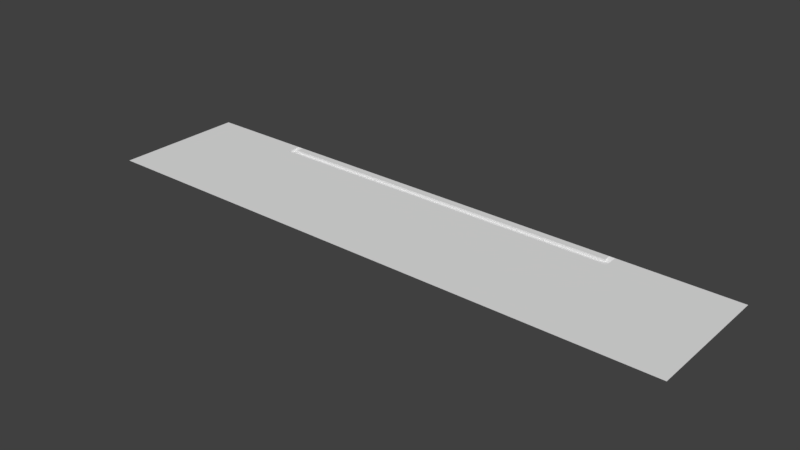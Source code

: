 # Source: TrenchMap.blend  (saved by Blender 2.78.0; exported with 4.5.12 LTS)
import bpy
from mathutils import Matrix  # noqa: F401  (used for matrix-valued properties, if any)

bpy.ops.wm.read_factory_settings(use_empty=True)
scene = bpy.context.scene
scene.name = 'Scene'

# ---- collections
col_collection_1 = bpy.data.collections.new('Collection 1'); scene.collection.children.link(col_collection_1)

# ---- materials (node trees are filled in below, after node groups)
mat_dirt = bpy.data.materials.new('Dirt')
mat_dirt.alpha_threshold = 0.0
mat_dirt.use_transparent_shadow = False
mat_dirt.roughness = 0.5
mat_dirt.specular_intensity = 0.0

# ---- material node trees

# ---- world
world_world = bpy.data.worlds.new('World'); scene.world = world_world
world_world.color = (0.05088, 0.05088, 0.05088)
world_world.use_sun_shadow = False
world_world.sun_shadow_jitter_overblur = 0.0
world_world.cycles.sampling_method = 'MANUAL'

# ---- meshes
me_plane = bpy.data.meshes.new('Plane')
me_plane.from_pydata([(-125.0, -250.0, 0.0), (125.0, -250.0, 0.0), (-122.5, -250.0, 0.0), (-120.0, -250.0, 0.0), (-117.6, -250.0, 0.0), (-115.1, -250.0, 0.0), (-112.6, -250.0, 0.0), (-110.1, -250.0, 0.0), (-107.7, -250.0, 0.0), (-105.2, -250.0, 0.0), (-102.7, -250.0, 0.0), (-100.2, -250.0, 0.0), (-97.77, -250.0, 0.0), (-95.3, -250.0, 0.0), (-92.82, -250.0, 0.0), (-90.35, -250.0, 0.0), (-87.87, -250.0, 0.0), (-85.4, -250.0, 0.0), (-82.92, -250.0, 0.0), (-80.45, -250.0, 0.0), (-77.97, -250.0, 0.0), (-75.49, -250.0, 0.0), (-73.02, -250.0, 0.0), (-70.54, -250.0, 0.0), (-68.07, -250.0, 0.0), (-65.59, -250.0, 0.0), (-63.12, -250.0, 0.0), (-60.64, -250.0, 0.0), (-58.17, -250.0, 0.0), (-55.69, -250.0, 0.0), (-53.22, -250.0, 0.0), (-50.74, -250.0, 0.0), (-48.27, -250.0, 0.0), (-45.79, -250.0, 0.0), (-43.32, -250.0, 0.0), (-40.84, -250.0, 0.0), (-38.37, -250.0, 0.0), (-35.89, -250.0, 0.0), (-33.42, -250.0, 0.0), (-30.94, -250.0, 0.0), (-28.47, -250.0, 0.0), (-25.99, -250.0, 0.0), (-23.51, -250.0, 0.0), (-21.04, -250.0, 0.0), (-18.56, -250.0, 0.0), (-16.09, -250.0, 0.0), (-13.61, -250.0, 0.0), (-11.14, -250.0, 0.0), (-8.663, -250.0, 0.0), (-6.188, -250.0, 0.0), (-3.713, -250.0, 0.0), (-1.238, -250.0, 0.0), (1.238, -250.0, 0.0), (3.713, -250.0, 0.0), (6.188, -250.0, 0.0), (8.663, -250.0, 0.0), (11.14, -250.0, 0.0), (13.61, -250.0, 0.0), (16.09, -250.0, 0.0), (18.56, -250.0, 0.0), (21.04, -250.0, 0.0), (23.51, -250.0, 0.0), (25.99, -250.0, 0.0), (28.47, -250.0, 0.0), (30.94, -250.0, 0.0), (33.42, -250.0, 0.0), (35.89, -250.0, 0.0), (38.37, -250.0, 0.0), (40.84, -250.0, 0.0), (43.32, -250.0, 0.0), (45.79, -250.0, 0.0), (48.27, -250.0, 0.0), (50.74, -250.0, 0.0), (53.22, -250.0, 0.0), (55.69, -250.0, 0.0), (58.17, -250.0, 0.0), (60.64, -250.0, 0.0), (63.12, -250.0, 0.0), (65.59, -250.0, 0.0), (68.07, -250.0, 0.0), (70.54, -250.0, 0.0), (73.02, -250.0, 0.0), (75.5, -250.0, 0.0), (77.97, -250.0, 0.0), (80.45, -250.0, 0.0), (82.92, -250.0, 0.0), (85.4, -250.0, 0.0), (87.87, -250.0, 0.0), (90.35, -250.0, 0.0), (92.82, -250.0, 0.0), (95.3, -250.0, 0.0), (97.77, -250.0, 0.0), (100.2, -250.0, 0.0), (102.7, -250.0, 0.0), (105.2, -250.0, 0.0), (107.7, -250.0, 0.0), (110.1, -250.0, 0.0), (112.6, -250.0, 0.0), (115.1, -250.0, 0.0), (117.6, -250.0, 0.0), (120.0, -250.0, 0.0), (122.5, -250.0, 0.0), (122.5, -200.0, 0.0), (120.0, -200.0, 0.0), (117.6, -200.0, 0.0), (115.1, -200.0, 0.0), (112.6, -200.0, 0.0), (110.1, -200.0, 0.0), (107.7, -200.0, 0.0), (105.2, -200.0, 0.0), (102.7, -200.0, 0.0), (100.2, -200.0, 0.0), (97.77, -200.0, 0.0), (95.3, -200.0, 0.0), (92.82, -200.0, 0.0), (90.35, -200.0, 0.0), (87.87, -200.0, 0.0), (85.4, -200.0, 0.0), (82.92, -200.0, 0.0), (80.45, -200.0, 0.0), (77.97, -200.0, 0.0), (75.5, -200.0, 0.0), (73.02, -200.0, 0.0), (70.54, -200.0, 0.0), (68.07, -200.0, 0.0), (65.59, -200.0, 0.0), (63.12, -200.0, 0.0), (60.64, -200.0, 0.0), (58.17, -200.0, 0.0), (55.69, -200.0, 0.0), (53.22, -200.0, 0.0), (50.74, -200.0, 0.0), (48.27, -200.0, 0.0), (45.79, -200.0, 0.0), (43.32, -200.0, 0.0), (40.84, -200.0, 0.0), (38.37, -200.0, 0.0), (35.89, -200.0, 0.0), (33.42, -200.0, 0.0), (30.94, -200.0, 0.0), (28.47, -200.0, 0.0), (25.99, -200.0, 0.0), (23.51, -200.0, 0.0), (21.04, -200.0, 0.0), (18.56, -200.0, 0.0), (16.09, -200.0, 0.0), (13.61, -200.0, 0.0), (11.14, -200.0, 0.0), (8.663, -200.0, 0.0), (6.188, -200.0, 0.0), (3.713, -200.0, 0.0), (1.238, -200.0, 0.0), (-1.238, -200.0, 0.0), (-3.713, -200.0, 0.0), (-6.188, -200.0, 0.0), (-8.663, -200.0, 0.0), (-11.14, -200.0, 0.0), (-13.61, -200.0, 0.0), (-16.09, -200.0, 0.0), (-18.56, -200.0, 0.0), (-21.04, -200.0, 0.0), (-23.51, -200.0, 0.0), (-25.99, -200.0, 0.0), (-28.47, -200.0, 0.0), (-30.94, -200.0, 0.0), (-33.42, -200.0, 0.0), (-35.89, -200.0, 0.0), (-38.37, -200.0, 0.0), (-40.84, -200.0, 0.0), (-43.32, -200.0, 0.0), (-45.79, -200.0, 0.0), (-48.27, -200.0, 0.0), (-50.74, -200.0, 0.0), (-53.22, -200.0, 0.0), (-55.69, -200.0, 0.0), (-58.17, -200.0, 0.0), (-60.64, -200.0, 0.0), (-63.12, -200.0, 0.0), (-65.59, -200.0, 0.0), (-68.07, -200.0, 0.0), (-70.54, -200.0, 0.0), (-73.02, -200.0, 0.0), (-75.49, -200.0, 0.0), (-77.97, -200.0, 0.0), (-80.45, -200.0, 0.0), (-82.92, -200.0, 0.0), (-85.4, -200.0, 0.0), (-87.87, -200.0, 0.0), (-90.35, -200.0, 0.0), (-92.82, -200.0, 0.0), (-95.3, -200.0, 0.0), (-97.77, -200.0, 0.0), (-100.2, -200.0, 0.0), (-102.7, -200.0, 0.0), (-105.2, -200.0, 0.0), (-107.7, -200.0, 0.0), (-110.1, -200.0, 0.0), (-112.6, -200.0, 0.0), (-115.1, -200.0, 0.0), (-117.6, -200.0, 0.0), (-120.0, -200.0, 0.0), (-122.5, -200.0, 0.0), (125.0, -200.0, 0.0), (-125.0, -200.0, 0.0), (122.5, -197.0, 0.0), (120.0, -197.0, 0.0), (117.6, -197.0, 0.0), (115.1, -197.0, 0.0), (112.6, -197.0, 0.0), (110.1, -197.0, 0.0), (107.7, -197.0, 0.0), (105.2, -197.0, 0.0), (102.7, -197.0, 0.0), (100.2, -197.0, 0.0), (97.77, -197.0, 0.0), (95.3, -197.0, 0.0), (92.82, -197.0, 0.0), (90.35, -197.0, 0.0), (87.87, -197.0, 0.0), (85.4, -197.0, 0.0), (82.92, -197.0, 0.0), (80.45, -197.0, 0.0), (77.97, -197.0, 0.0), (75.5, -197.0, 0.0), (73.02, -197.0, 0.0), (70.54, -197.0, 0.0), (68.07, -197.0, 0.0), (65.59, -197.0, 0.0), (63.12, -197.0, 0.0), (60.64, -197.0, 0.0), (58.17, -197.0, 0.0), (55.69, -197.0, 0.0), (53.22, -197.0, 0.0), (50.74, -197.0, 0.0), (48.27, -197.0, 0.0), (45.79, -197.0, 0.0), (43.32, -197.0, 0.0), (40.84, -197.0, 0.0), (38.37, -197.0, 0.0), (35.89, -197.0, 0.0), (33.42, -197.0, 0.0), (30.94, -197.0, 0.0), (28.47, -197.0, 0.0), (25.99, -197.0, 0.0), (23.51, -197.0, 0.0), (21.04, -197.0, 0.0), (18.56, -197.0, 0.0), (16.09, -197.0, 0.0), (13.61, -197.0, 0.0), (11.14, -197.0, 0.0), (8.663, -197.0, 0.0), (6.188, -197.0, 0.0), (3.713, -197.0, 0.0), (1.238, -197.0, 0.0), (-1.238, -197.0, 0.0), (-3.713, -197.0, 0.0), (-6.188, -197.0, 0.0), (-8.663, -197.0, 0.0), (-11.14, -197.0, 0.0), (-13.61, -197.0, 0.0), (-16.09, -197.0, 0.0), (-18.56, -197.0, 0.0), (-21.04, -197.0, 0.0), (-23.51, -197.0, 0.0), (-25.99, -197.0, 0.0), (-28.47, -197.0, 0.0), (-30.94, -197.0, 0.0), (-33.42, -197.0, 0.0), (-35.89, -197.0, 0.0), (-38.37, -197.0, 0.0), (-40.84, -197.0, 0.0), (-43.32, -197.0, 0.0), (-45.79, -197.0, 0.0), (-48.27, -197.0, 0.0), (-50.74, -197.0, 0.0), (-53.22, -197.0, 0.0), (-55.69, -197.0, 0.0), (-58.17, -197.0, 0.0), (-60.64, -197.0, 0.0), (-63.12, -197.0, 0.0), (-65.59, -197.0, 0.0), (-68.07, -197.0, 0.0), (-70.54, -197.0, 0.0), (-73.02, -197.0, 0.0), (-75.49, -197.0, 0.0), (-77.97, -197.0, 0.0), (-80.45, -197.0, 0.0), (-82.92, -197.0, 0.0), (-85.4, -197.0, 0.0), (-87.87, -197.0, 0.0), (-90.35, -197.0, 0.0), (-92.82, -197.0, 0.0), (-95.3, -197.0, 0.0), (-97.77, -197.0, 0.0), (-100.2, -197.0, 0.0), (-102.7, -197.0, 0.0), (-105.2, -197.0, 0.0), (-107.7, -197.0, 0.0), (-110.1, -197.0, 0.0), (-112.6, -197.0, 0.0), (-115.1, -197.0, 0.0), (-117.6, -197.0, 0.0), (-120.0, -197.0, 0.0), (-122.5, -197.0, 0.0), (125.0, -197.0, 0.0), (-125.0, -197.0, 0.0), (73.02, -200.0, -1.1), (75.5, -200.0, -1.1), (70.54, -200.0, -1.1), (68.07, -200.0, -1.1), (65.59, -200.0, -1.1), (63.12, -200.0, -1.1), (60.64, -200.0, -1.1), (58.17, -200.0, -1.1), (55.69, -200.0, -1.1), (53.22, -200.0, -1.1), (50.74, -200.0, -1.1), (48.27, -200.0, -1.1), (45.79, -200.0, -1.1), (43.32, -200.0, -1.1), (40.84, -200.0, -1.1), (38.37, -200.0, -1.1), (35.89, -200.0, -1.1), (33.42, -200.0, -1.1), (30.94, -200.0, -1.1), (28.47, -200.0, -1.1), (25.99, -200.0, -1.1), (23.51, -200.0, -1.1), (21.04, -200.0, -1.1), (18.56, -200.0, -1.1), (16.09, -200.0, -1.1), (13.61, -200.0, -1.1), (11.14, -200.0, -1.1), (8.663, -200.0, -1.1), (6.188, -200.0, -1.1), (3.713, -200.0, -1.1), (1.238, -200.0, -1.1), (-1.238, -200.0, -1.1), (-3.713, -200.0, -1.1), (-6.188, -200.0, -1.1), (-8.663, -200.0, -1.1), (-11.14, -200.0, -1.1), (-13.61, -200.0, -1.1), (-16.09, -200.0, -1.1), (-18.56, -200.0, -1.1), (-21.04, -200.0, -1.1), (-23.51, -200.0, -1.1), (-25.99, -200.0, -1.1), (-28.47, -200.0, -1.1), (-30.94, -200.0, -1.1), (-33.42, -200.0, -1.1), (-35.89, -200.0, -1.1), (-38.37, -200.0, -1.1), (-40.84, -200.0, -1.1), (-43.32, -200.0, -1.1), (-45.79, -200.0, -1.1), (-48.27, -200.0, -1.1), (-50.74, -200.0, -1.1), (-53.22, -200.0, -1.1), (-55.69, -200.0, -1.1), (-58.17, -200.0, -1.1), (-60.64, -200.0, -1.1), (-63.12, -200.0, -1.1), (-65.59, -200.0, -1.1), (-68.07, -200.0, -1.1), (-70.54, -200.0, -1.1), (-73.02, -200.0, -1.1), (-75.49, -200.0, -1.1), (-77.97, -200.0, -1.1), (-80.45, -200.0, -1.1), (73.02, -197.0, -1.1), (75.5, -197.0, -1.1), (70.54, -197.0, -1.1), (68.07, -197.0, -1.1), (65.59, -197.0, -1.1), (63.12, -197.0, -1.1), (60.64, -197.0, -1.1), (58.17, -197.0, -1.1), (55.69, -197.0, -1.1), (53.22, -197.0, -1.1), (50.74, -197.0, -1.1), (48.27, -197.0, -1.1), (45.79, -197.0, -1.1), (43.32, -197.0, -1.1), (40.84, -197.0, -1.1), (38.37, -197.0, -1.1), (35.89, -197.0, -1.1), (33.42, -197.0, -1.1), (30.94, -197.0, -1.1), (28.47, -197.0, -1.1), (25.99, -197.0, -1.1), (23.51, -197.0, -1.1), (21.04, -197.0, -1.1), (18.56, -197.0, -1.1), (16.09, -197.0, -1.1), (13.61, -197.0, -1.1), (11.14, -197.0, -1.1), (8.663, -197.0, -1.1), (6.188, -197.0, -1.1), (3.713, -197.0, -1.1), (1.238, -197.0, -1.1), (-1.238, -197.0, -1.1), (-3.713, -197.0, -1.1), (-6.188, -197.0, -1.1), (-8.663, -197.0, -1.1), (-11.14, -197.0, -1.1), (-13.61, -197.0, -1.1), (-16.09, -197.0, -1.1), (-18.56, -197.0, -1.1), (-21.04, -197.0, -1.1), (-23.51, -197.0, -1.1), (-25.99, -197.0, -1.1), (-28.47, -197.0, -1.1), (-30.94, -197.0, -1.1), (-33.42, -197.0, -1.1), (-35.89, -197.0, -1.1), (-38.37, -197.0, -1.1), (-40.84, -197.0, -1.1), (-43.32, -197.0, -1.1), (-45.79, -197.0, -1.1), (-48.27, -197.0, -1.1), (-50.74, -197.0, -1.1), (-53.22, -197.0, -1.1), (-55.69, -197.0, -1.1), (-58.17, -197.0, -1.1), (-60.64, -197.0, -1.1), (-63.12, -197.0, -1.1), (-65.59, -197.0, -1.1), (-68.07, -197.0, -1.1), (-70.54, -197.0, -1.1), (-73.02, -197.0, -1.1), (-75.49, -197.0, -1.1), (-77.97, -197.0, -1.1), (-80.45, -197.0, -1.1), (122.5, -194.0, 0.0), (120.0, -194.0, 0.0), (117.6, -194.0, 0.0), (115.1, -194.0, 0.0), (112.6, -194.0, 0.0), (110.1, -194.0, 0.0), (107.7, -194.0, 0.0), (105.2, -194.0, 0.0), (102.7, -194.0, 0.0), (100.2, -194.0, 0.0), (97.77, -194.0, 0.0), (95.3, -194.0, 0.0), (92.82, -194.0, 0.0), (90.35, -194.0, 0.0), (87.87, -194.0, 0.0), (85.4, -194.0, 0.0), (82.92, -194.0, 0.0), (80.45, -194.0, 0.0), (77.97, -194.0, 0.0), (75.5, -194.0, 0.0), (73.02, -194.0, 0.0), (70.54, -194.0, 0.0), (68.07, -194.0, 0.0), (65.59, -194.0, 0.0), (63.12, -194.0, 0.0), (60.64, -194.0, 0.0), (58.17, -194.0, 0.0), (55.69, -194.0, 0.0), (53.22, -194.0, 0.0), (50.74, -194.0, 0.0), (48.27, -194.0, 0.0), (45.79, -194.0, 0.0), (43.32, -194.0, 0.0), (40.84, -194.0, 0.0), (38.37, -194.0, 0.0), (35.89, -194.0, 0.0), (33.42, -194.0, 0.0), (30.94, -194.0, 0.0), (28.47, -194.0, 0.0), (25.99, -194.0, 0.0), (23.51, -194.0, 0.0), (21.04, -194.0, 0.0), (18.56, -194.0, 0.0), (16.09, -194.0, 0.0), (13.61, -194.0, 0.0), (11.14, -194.0, 0.0), (8.663, -194.0, 0.0), (6.188, -194.0, 0.0), (3.713, -194.0, 0.0), (1.238, -194.0, 0.0), (-1.238, -194.0, 0.0), (-3.713, -194.0, 0.0), (-6.188, -194.0, 0.0), (-8.663, -194.0, 0.0), (-11.14, -194.0, 0.0), (-13.61, -194.0, 0.0), (-16.09, -194.0, 0.0), (-18.56, -194.0, 0.0), (-21.04, -194.0, 0.0), (-23.51, -194.0, 0.0), (-25.99, -194.0, 0.0), (-28.47, -194.0, 0.0), (-30.94, -194.0, 0.0), (-33.42, -194.0, 0.0), (-35.89, -194.0, 0.0), (-38.37, -194.0, 0.0), (-40.84, -194.0, 0.0), (-43.32, -194.0, 0.0), (-45.79, -194.0, 0.0), (-48.27, -194.0, 0.0), (-50.74, -194.0, 0.0), (-53.22, -194.0, 0.0), (-55.69, -194.0, 0.0), (-58.17, -194.0, 0.0), (-60.64, -194.0, 0.0), (-63.12, -194.0, 0.0), (-65.59, -194.0, 0.0), (-68.07, -194.0, 0.0), (-70.54, -194.0, 0.0), (-73.02, -194.0, 0.0), (-75.49, -194.0, 0.0), (-77.97, -194.0, 0.0), (-80.45, -194.0, 0.0), (-82.92, -194.0, 0.0), (-85.4, -194.0, 0.0), (-87.87, -194.0, 0.0), (-90.35, -194.0, 0.0), (-92.82, -194.0, 0.0), (-95.3, -194.0, 0.0), (-97.77, -194.0, 0.0), (-100.2, -194.0, 0.0), (-102.7, -194.0, 0.0), (-105.2, -194.0, 0.0), (-107.7, -194.0, 0.0), (-110.1, -194.0, 0.0), (-112.6, -194.0, 0.0), (-115.1, -194.0, 0.0), (-117.6, -194.0, 0.0), (-120.0, -194.0, 0.0), (-122.5, -194.0, 0.0), (125.0, -194.0, 0.0), (-125.0, -194.0, 0.0)], [], [(50, 51, 152, 153), (51, 52, 151, 152), (52, 53, 150, 151), (101, 1, 202, 102), (0, 2, 201, 203), (53, 54, 149, 150), (2, 3, 200, 201), (54, 55, 148, 149), (3, 4, 199, 200), (55, 56, 147, 148), (4, 5, 198, 199), (56, 57, 146, 147), (5, 6, 197, 198), (57, 58, 145, 146), (6, 7, 196, 197), (58, 59, 144, 145), (7, 8, 195, 196), (59, 60, 143, 144), (8, 9, 194, 195), (60, 61, 142, 143), (9, 10, 193, 194), (61, 62, 141, 142), (10, 11, 192, 193), (62, 63, 140, 141), (11, 12, 191, 192), (63, 64, 139, 140), (12, 13, 190, 191), (64, 65, 138, 139), (13, 14, 189, 190), (65, 66, 137, 138), (14, 15, 188, 189), (66, 67, 136, 137), (15, 16, 187, 188), (67, 68, 135, 136), (16, 17, 186, 187), (68, 69, 134, 135), (17, 18, 185, 186), (69, 70, 133, 134), (18, 19, 184, 185), (70, 71, 132, 133), (19, 20, 183, 184), (71, 72, 131, 132), (20, 21, 182, 183), (72, 73, 130, 131), (21, 22, 181, 182), (73, 74, 129, 130), (22, 23, 180, 181), (74, 75, 128, 129), (23, 24, 179, 180), (75, 76, 127, 128), (24, 25, 178, 179), (76, 77, 126, 127), (25, 26, 177, 178), (77, 78, 125, 126), (26, 27, 176, 177), (78, 79, 124, 125), (27, 28, 175, 176), (79, 80, 123, 124), (28, 29, 174, 175), (80, 81, 122, 123), (29, 30, 173, 174), (81, 82, 121, 122), (30, 31, 172, 173), (82, 83, 120, 121), (31, 32, 171, 172), (83, 84, 119, 120), (32, 33, 170, 171), (84, 85, 118, 119), (33, 34, 169, 170), (85, 86, 117, 118), (34, 35, 168, 169), (86, 87, 116, 117), (35, 36, 167, 168), (87, 88, 115, 116), (36, 37, 166, 167), (88, 89, 114, 115), (37, 38, 165, 166), (89, 90, 113, 114), (38, 39, 164, 165), (90, 91, 112, 113), (39, 40, 163, 164), (91, 92, 111, 112), (40, 41, 162, 163), (92, 93, 110, 111), (41, 42, 161, 162), (93, 94, 109, 110), (42, 43, 160, 161), (94, 95, 108, 109), (43, 44, 159, 160), (95, 96, 107, 108), (44, 45, 158, 159), (96, 97, 106, 107), (45, 46, 157, 158), (97, 98, 105, 106), (46, 47, 156, 157), (98, 99, 104, 105), (47, 48, 155, 156), (99, 100, 103, 104), (48, 49, 154, 155), (100, 101, 102, 103), (49, 50, 153, 154), (232, 233, 380, 379), (107, 106, 208, 209), (180, 179, 364, 365), (108, 107, 209, 210), (283, 284, 431, 430), (109, 108, 210, 211), (128, 127, 312, 313), (110, 109, 211, 212), (231, 232, 379, 378), (111, 110, 212, 213), (179, 178, 363, 364), (112, 111, 213, 214), (282, 283, 430, 429), (113, 112, 214, 215), (127, 126, 311, 312), (114, 113, 215, 216), (230, 231, 378, 377), (115, 114, 216, 217), (178, 177, 362, 363), (116, 115, 217, 218), (281, 282, 429, 428), (117, 116, 218, 219), (126, 125, 310, 311), (118, 117, 219, 220), (229, 230, 377, 376), (119, 118, 220, 221), (177, 176, 361, 362), (120, 119, 221, 222), (280, 281, 428, 427), (121, 120, 222, 223), (125, 124, 309, 310), (228, 229, 376, 375), (176, 175, 360, 361), (279, 280, 427, 426), (124, 123, 308, 309), (227, 228, 375, 374), (175, 174, 359, 360), (278, 279, 426, 425), (123, 122, 306, 308), (226, 227, 374, 373), (174, 173, 358, 359), (277, 278, 425, 424), (122, 121, 307, 306), (225, 226, 373, 372), (173, 172, 357, 358), (276, 277, 424, 423), (224, 225, 372, 370), (172, 171, 356, 357), (275, 276, 423, 422), (453, 371, 223), (171, 170, 355, 356), (274, 275, 422, 421), (170, 169, 354, 355), (273, 274, 421, 420), (185, 184, 286, 287), (169, 168, 353, 354), (186, 185, 287, 288), (272, 273, 420, 419), (187, 186, 288, 289), (168, 167, 352, 353), (188, 187, 289, 290), (271, 272, 419, 418), (189, 188, 290, 291), (167, 166, 351, 352), (190, 189, 291, 292), (270, 271, 418, 417), (191, 190, 292, 293), (166, 165, 350, 351), (192, 191, 293, 294), (269, 270, 417, 416), (193, 192, 294, 295), (165, 164, 349, 350), (194, 193, 295, 296), (268, 269, 416, 415), (195, 194, 296, 297), (164, 163, 348, 349), (196, 195, 297, 298), (267, 268, 415, 414), (197, 196, 298, 299), (163, 162, 347, 348), (198, 197, 299, 300), (266, 267, 414, 413), (199, 198, 300, 301), (162, 161, 346, 347), (200, 199, 301, 302), (265, 266, 413, 412), (201, 200, 302, 303), (161, 160, 345, 346), (203, 201, 303, 305), (264, 265, 412, 411), (102, 202, 304, 204), (160, 159, 344, 345), (103, 102, 204, 205), (263, 264, 411, 410), (159, 158, 343, 344), (262, 263, 410, 409), (104, 103, 205, 206), (158, 157, 342, 343), (105, 104, 206, 207), (261, 262, 409, 408), (106, 105, 207, 208), (343, 342, 406, 407), (344, 343, 407, 408), (345, 344, 408, 409), (346, 345, 409, 410), (347, 346, 410, 411), (348, 347, 411, 412), (349, 348, 412, 413), (350, 349, 413, 414), (351, 350, 414, 415), (352, 351, 415, 416), (353, 352, 416, 417), (354, 353, 417, 418), (355, 354, 418, 419), (356, 355, 419, 420), (357, 356, 420, 421), (358, 357, 421, 422), (306, 307, 371, 370), (359, 358, 422, 423), (308, 306, 370, 372), (360, 359, 423, 424), (309, 308, 372, 373), (361, 360, 424, 425), (310, 309, 373, 374), (362, 361, 425, 426), (311, 310, 374, 375), (363, 362, 426, 427), (312, 311, 375, 376), (364, 363, 427, 428), (313, 312, 376, 377), (365, 364, 428, 429), (314, 313, 377, 378), (366, 365, 429, 430), (315, 314, 378, 379), (367, 366, 430, 431), (316, 315, 379, 380), (368, 367, 431, 432), (317, 316, 380, 381), (369, 368, 432, 433), (318, 317, 381, 382), (319, 318, 382, 383), (320, 319, 383, 384), (321, 320, 384, 385), (322, 321, 385, 386), (323, 322, 386, 387), (324, 323, 387, 388), (325, 324, 388, 389), (326, 325, 389, 390), (327, 326, 390, 391), (328, 327, 391, 392), (329, 328, 392, 393), (330, 329, 393, 394), (331, 330, 394, 395), (332, 331, 395, 396), (333, 332, 396, 397), (334, 333, 397, 398), (335, 334, 398, 399), (336, 335, 399, 400), (337, 336, 400, 401), (338, 337, 401, 402), (339, 338, 402, 403), (340, 339, 403, 404), (341, 340, 404, 405), (342, 341, 405, 406), (129, 128, 313, 314), (284, 285, 432, 431), (181, 180, 365, 366), (233, 234, 381, 380), (130, 129, 314, 315), (432, 285, 515), (182, 181, 366, 367), (234, 235, 382, 381), (121, 223, 371, 307), (131, 130, 315, 316), (183, 182, 367, 368), (235, 236, 383, 382), (132, 131, 316, 317), (184, 183, 368, 369), (236, 237, 384, 383), (133, 132, 317, 318), (237, 238, 385, 384), (134, 133, 318, 319), (238, 239, 386, 385), (135, 134, 319, 320), (239, 240, 387, 386), (136, 135, 320, 321), (240, 241, 388, 387), (137, 136, 321, 322), (241, 242, 389, 388), (138, 137, 322, 323), (242, 243, 390, 389), (139, 138, 323, 324), (243, 244, 391, 390), (140, 139, 324, 325), (244, 245, 392, 391), (141, 140, 325, 326), (245, 246, 393, 392), (142, 141, 326, 327), (246, 247, 394, 393), (143, 142, 327, 328), (247, 248, 395, 394), (144, 143, 328, 329), (248, 249, 396, 395), (145, 144, 329, 330), (249, 250, 397, 396), (146, 145, 330, 331), (250, 251, 398, 397), (147, 146, 331, 332), (251, 252, 399, 398), (148, 147, 332, 333), (252, 253, 400, 399), (149, 148, 333, 334), (253, 254, 401, 400), (150, 149, 334, 335), (254, 255, 402, 401), (151, 150, 335, 336), (255, 256, 403, 402), (152, 151, 336, 337), (256, 257, 404, 403), (153, 152, 337, 338), (257, 258, 405, 404), (286, 184, 369, 433), (154, 153, 338, 339), (258, 259, 406, 405), (155, 154, 339, 340), (259, 260, 407, 406), (156, 155, 340, 341), (260, 261, 408, 407), (157, 156, 341, 342), (262, 261, 491, 492), (211, 210, 440, 441), (263, 262, 492, 493), (212, 211, 441, 442), (264, 263, 493, 494), (213, 212, 442, 443), (265, 264, 494, 495), (214, 213, 443, 444), (266, 265, 495, 496), (215, 214, 444, 445), (267, 266, 496, 497), (216, 215, 445, 446), (268, 267, 497, 498), (217, 216, 446, 447), (269, 268, 498, 499), (218, 217, 447, 448), (270, 269, 499, 500), (219, 218, 448, 449), (271, 270, 500, 501), (220, 219, 449, 450), (272, 271, 501, 502), (221, 220, 450, 451), (273, 272, 502, 503), (222, 221, 451, 452), (274, 273, 503, 504), (223, 222, 452, 453), (275, 274, 504, 505), (224, 370, 454), (276, 275, 505, 506), (225, 224, 454, 455), (277, 276, 506, 507), (226, 225, 455, 456), (278, 277, 507, 508), (227, 226, 456, 457), (279, 278, 508, 509), (228, 227, 457, 458), (280, 279, 509, 510), (229, 228, 458, 459), (281, 280, 510, 511), (230, 229, 459, 460), (282, 281, 511, 512), (231, 230, 460, 461), (283, 282, 512, 513), (232, 231, 461, 462), (284, 283, 513, 514), (233, 232, 462, 463), (285, 284, 514, 515), (234, 233, 463, 464), (286, 433, 516), (235, 234, 464, 465), (287, 286, 516, 517), (236, 235, 465, 466), (288, 287, 517, 518), (237, 236, 466, 467), (289, 288, 518, 519), (238, 237, 467, 468), (290, 289, 519, 520), (239, 238, 468, 469), (291, 290, 520, 521), (240, 239, 469, 470), (292, 291, 521, 522), (241, 240, 470, 471), (293, 292, 522, 523), (242, 241, 471, 472), (294, 293, 523, 524), (243, 242, 472, 473), (295, 294, 524, 525), (244, 243, 473, 474), (296, 295, 525, 526), (245, 244, 474, 475), (297, 296, 526, 527), (246, 245, 475, 476), (298, 297, 527, 528), (247, 246, 476, 477), (299, 298, 528, 529), (248, 247, 477, 478), (300, 299, 529, 530), (249, 248, 478, 479), (301, 300, 530, 531), (250, 249, 479, 480), (302, 301, 531, 532), (251, 250, 480, 481), (303, 302, 532, 533), (252, 251, 481, 482), (305, 303, 533, 535), (253, 252, 482, 483), (204, 304, 534, 434), (254, 253, 483, 484), (205, 204, 434, 435), (255, 254, 484, 485), (256, 255, 485, 486), (257, 256, 486, 487), (206, 205, 435, 436), (258, 257, 487, 488), (207, 206, 436, 437), (259, 258, 488, 489), (208, 207, 437, 438), (260, 259, 489, 490), (209, 208, 438, 439), (261, 260, 490, 491), (210, 209, 439, 440), (453, 454, 370, 371), (515, 516, 433, 432)])
_uv = me_plane.uv_layers.new(name='UVMap')
_uv.uv.foreach_set('vector', [-9.5, 1.391, -9.5, 0.797, 5.141, 0.797, 5.141, 1.391, -9.5, 0.797, -9.5, 0.203, 5.141, 0.203, 5.141, 0.797, -9.5, 0.203, -9.5, -0.3911, 5.141, -0.3911, 5.141, 0.203, -9.5, -28.91, -9.5, -29.5, 5.141, -29.5, 5.141, -28.91, -9.5, 30.5, -9.5, 29.91, 5.141, 29.91, 5.141, 30.5, -9.5, -0.3911, -9.5, -0.9852, 5.141, -0.9852, 5.141, -0.3911, -9.5, 29.91, -9.5, 29.31, 5.141, 29.31, 5.141, 29.91, -9.5, -0.9852, -9.5, -1.579, 5.141, -1.579, 5.141, -0.9852, -9.5, 29.31, -9.5, 28.72, 5.141, 28.72, 5.141, 29.31, -9.5, -1.579, -9.5, -2.173, 5.141, -2.173, 5.141, -1.579, -9.5, 28.72, -9.5, 28.12, 5.141, 28.12, 5.141, 28.72, -9.5, -2.173, -9.5, -2.767, 5.141, -2.767, 5.141, -2.173, -9.5, 28.12, -9.5, 27.53, 5.141, 27.53, 5.141, 28.12, -9.5, -2.767, -9.5, -3.361, 5.141, -3.361, 5.141, -2.767, -9.5, 27.53, -9.5, 26.94, 5.141, 26.94, 5.141, 27.53, -9.5, -3.361, -9.5, -3.955, 5.141, -3.955, 5.141, -3.361, -9.5, 26.94, -9.5, 26.34, 5.141, 26.34, 5.141, 26.94, -9.5, -3.955, -9.5, -4.55, 5.141, -4.55, 5.141, -3.955, -9.5, 26.34, -9.5, 25.75, 5.141, 25.75, 5.141, 26.34, -9.5, -4.55, -9.5, -5.144, 5.141, -5.144, 5.141, -4.55, -9.5, 25.75, -9.5, 25.15, 5.141, 25.15, 5.141, 25.75, -9.5, -5.144, -9.5, -5.738, 5.141, -5.738, 5.141, -5.144, -9.5, 25.15, -9.5, 24.56, 5.141, 24.56, 5.141, 25.15, -9.5, -5.738, -9.5, -6.332, 5.141, -6.332, 5.141, -5.738, -9.5, 24.56, -9.5, 23.97, 5.141, 23.97, 5.141, 24.56, -9.5, -6.332, -9.5, -6.926, 5.141, -6.926, 5.141, -6.332, -9.5, 23.97, -9.5, 23.37, 5.141, 23.37, 5.141, 23.97, -9.5, -6.926, -9.5, -7.52, 5.141, -7.52, 5.141, -6.926, -9.5, 23.37, -9.5, 22.78, 5.141, 22.78, 5.141, 23.37, -9.5, -7.52, -9.5, -8.114, 5.141, -8.114, 5.141, -7.52, -9.5, 22.78, -9.5, 22.18, 5.141, 22.18, 5.141, 22.78, -9.5, -8.114, -9.5, -8.708, 5.141, -8.708, 5.141, -8.114, -9.5, 22.18, -9.5, 21.59, 5.141, 21.59, 5.141, 22.18, -9.5, -8.708, -9.5, -9.302, 5.141, -9.302, 5.141, -8.708, -9.5, 21.59, -9.5, 21.0, 5.141, 21.0, 5.141, 21.59, -9.5, -9.302, -9.5, -9.896, 5.141, -9.896, 5.141, -9.302, -9.5, 21.0, -9.5, 20.4, 5.141, 20.4, 5.141, 21.0, -9.5, -9.896, -9.5, -10.49, 5.141, -10.49, 5.141, -9.896, -9.5, 20.4, -9.5, 19.81, 5.141, 19.81, 5.141, 20.4, -9.5, -10.49, -9.5, -11.08, 5.141, -11.08, 5.141, -10.49, -9.5, 19.81, -9.5, 19.21, 5.141, 19.21, 5.141, 19.81, -9.5, -11.08, -9.5, -11.68, 5.141, -11.68, 5.141, -11.08, -9.5, 19.21, -9.5, 18.62, 5.141, 18.62, 5.141, 19.21, -9.5, -11.68, -9.5, -12.27, 5.141, -12.27, 5.141, -11.68, -9.5, 18.62, -9.5, 18.02, 5.141, 18.02, 5.141, 18.62, -9.5, -12.27, -9.5, -12.87, 5.141, -12.87, 5.141, -12.27, -9.5, 18.02, -9.5, 17.43, 5.141, 17.43, 5.141, 18.02, -9.5, -12.87, -9.5, -13.46, 5.141, -13.46, 5.141, -12.87, -9.5, 17.43, -9.5, 16.84, 5.141, 16.84, 5.141, 17.43, -9.5, -13.46, -9.5, -14.05, 5.141, -14.05, 5.141, -13.46, -9.5, 16.84, -9.5, 16.24, 5.141, 16.24, 5.141, 16.84, -9.5, -14.05, -9.5, -14.65, 5.141, -14.65, 5.141, -14.05, -9.5, 16.24, -9.5, 15.65, 5.141, 15.65, 5.141, 16.24, -9.5, -14.65, -9.5, -15.24, 5.141, -15.24, 5.141, -14.65, -9.5, 15.65, -9.5, 15.05, 5.141, 15.05, 5.141, 15.65, -9.5, -15.24, -9.5, -15.84, 5.141, -15.84, 5.141, -15.24, -9.5, 15.05, -9.5, 14.46, 5.141, 14.46, 5.141, 15.05, -9.5, -15.84, -9.5, -16.43, 5.141, -16.43, 5.141, -15.84, -9.5, 14.46, -9.5, 13.87, 5.141, 13.87, 5.141, 14.46, -9.5, -16.43, -9.5, -17.02, 5.141, -17.02, 5.141, -16.43, -9.5, 13.87, -9.5, 13.27, 5.141, 13.27, 5.141, 13.87, -9.5, -17.02, -9.5, -17.62, 5.141, -17.62, 5.141, -17.02, -9.5, 13.27, -9.5, 12.68, 5.141, 12.68, 5.141, 13.27, -9.5, -17.62, -9.5, -18.21, 5.141, -18.21, 5.141, -17.62, -9.5, 12.68, -9.5, 12.08, 5.141, 12.08, 5.141, 12.68, -9.5, -18.21, -9.5, -18.81, 5.141, -18.81, 5.141, -18.21, -9.5, 12.08, -9.5, 11.49, 5.141, 11.49, 5.141, 12.08, -9.5, -18.81, -9.5, -19.4, 5.141, -19.4, 5.141, -18.81, -9.5, 11.49, -9.5, 10.9, 5.141, 10.9, 5.141, 11.49, -9.5, -19.4, -9.5, -20.0, 5.141, -20.0, 5.141, -19.4, -9.5, 10.9, -9.5, 10.3, 5.141, 10.3, 5.141, 10.9, -9.5, -20.0, -9.5, -20.59, 5.141, -20.59, 5.141, -20.0, -9.5, 10.3, -9.5, 9.708, 5.141, 9.708, 5.141, 10.3, -9.5, -20.59, -9.5, -21.18, 5.141, -21.18, 5.141, -20.59, -9.5, 9.708, -9.5, 9.114, 5.141, 9.114, 5.141, 9.708, -9.5, -21.18, -9.5, -21.78, 5.141, -21.78, 5.141, -21.18, -9.5, 9.114, -9.5, 8.52, 5.141, 8.52, 5.141, 9.114, -9.5, -21.78, -9.5, -22.37, 5.141, -22.37, 5.141, -21.78, -9.5, 8.52, -9.5, 7.926, 5.141, 7.926, 5.141, 8.52, -9.5, -22.37, -9.5, -22.97, 5.141, -22.97, 5.141, -22.37, -9.5, 7.926, -9.5, 7.332, 5.141, 7.332, 5.141, 7.926, -9.5, -22.97, -9.5, -23.56, 5.141, -23.56, 5.141, -22.97, -9.5, 7.332, -9.5, 6.738, 5.141, 6.738, 5.141, 7.332, -9.5, -23.56, -9.5, -24.15, 5.141, -24.15, 5.141, -23.56, -9.5, 6.738, -9.5, 6.144, 5.141, 6.144, 5.141, 6.738, -9.5, -24.15, -9.5, -24.75, 5.141, -24.75, 5.141, -24.15, -9.5, 6.144, -9.5, 5.549, 5.141, 5.549, 5.141, 6.144, -9.5, -24.75, -9.5, -25.34, 5.141, -25.34, 5.141, -24.75, -9.5, 5.549, -9.5, 4.955, 5.141, 4.955, 5.141, 5.549, -9.5, -25.34, -9.5, -25.94, 5.141, -25.94, 5.141, -25.34, -9.5, 4.955, -9.5, 4.361, 5.141, 4.361, 5.141, 4.955, -9.5, -25.94, -9.5, -26.53, 5.141, -26.53, 5.141, -25.94, -9.5, 4.361, -9.5, 3.767, 5.141, 3.767, 5.141, 4.361, -9.5, -26.53, -9.5, -27.12, 5.141, -27.12, 5.141, -26.53, -9.5, 3.767, -9.5, 3.173, 5.141, 3.173, 5.141, 3.767, -9.5, -27.12, -9.5, -27.72, 5.141, -27.72, 5.141, -27.12, -9.5, 3.173, -9.5, 2.579, 5.141, 2.579, 5.141, 3.173, -9.5, -27.72, -9.5, -28.31, 5.141, -28.31, 5.141, -27.72, -9.5, 2.579, -9.5, 1.985, 5.141, 1.985, 5.141, 2.579, -9.5, -28.31, -9.5, -28.91, 5.141, -28.91, 5.141, -28.31, -9.5, 1.985, -9.5, 1.391, 5.141, 1.391, 5.141, 1.985, 10.18, -24.75, 10.18, -24.15, 9.856, -24.15, 9.856, -24.75, 5.141, -25.94, 5.141, -26.53, 6.019, -26.53, 6.019, -25.94, 9.856, -27.12, 9.856, -26.53, 9.534, -26.53, 9.534, -27.12, 5.141, -25.34, 5.141, -25.94, 6.019, -25.94, 6.019, -25.34, 10.18, 5.549, 10.18, 6.144, 9.856, 6.144, 9.856, 5.549, 5.141, -24.75, 5.141, -25.34, 6.019, -25.34, 6.019, -24.75, 9.856, 3.767, 9.856, 4.361, 9.534, 4.361, 9.534, 3.767, 5.141, -24.15, 5.141, -24.75, 6.019, -24.75, 6.019, -24.15, 10.18, -25.34, 10.18, -24.75, 9.856, -24.75, 9.856, -25.34, 5.141, -23.56, 5.141, -24.15, 6.019, -24.15, 6.019, -23.56, 9.856, -26.53, 9.856, -25.94, 9.534, -25.94, 9.534, -26.53, 5.141, -22.97, 5.141, -23.56, 6.019, -23.56, 6.019, -22.97, 10.18, 4.955, 10.18, 5.549, 9.856, 5.549, 9.856, 4.955, 5.141, -22.37, 5.141, -22.97, 6.019, -22.97, 6.019, -22.37, 9.856, 4.361, 9.856, 4.955, 9.534, 4.955, 9.534, 4.361, 5.141, -21.78, 5.141, -22.37, 6.019, -22.37, 6.019, -21.78, 10.18, -25.94, 10.18, -25.34, 9.856, -25.34, 9.856, -25.94, 5.141, -21.18, 5.141, -21.78, 6.019, -21.78, 6.019, -21.18, 9.856, -25.94, 9.856, -25.34, 9.534, -25.34, 9.534, -25.94, 5.141, -20.59, 5.141, -21.18, 6.019, -21.18, 6.019, -20.59, 10.18, 4.361, 10.18, 4.955, 9.856, 4.955, 9.856, 4.361, 5.141, -20.0, 5.141, -20.59, 6.019, -20.59, 6.019, -20.0, 9.856, 4.955, 9.856, 5.549, 9.534, 5.549, 9.534, 4.955, 5.141, -19.4, 5.141, -20.0, 6.019, -20.0, 6.019, -19.4, 10.18, -26.53, 10.18, -25.94, 9.856, -25.94, 9.856, -26.53, 5.141, -18.81, 5.141, -19.4, 6.019, -19.4, 6.019, -18.81, 9.856, -25.34, 9.856, -24.75, 9.534, -24.75, 9.534, -25.34, 5.141, -18.21, 5.141, -18.81, 6.019, -18.81, 6.019, -18.21, 10.18, 3.767, 10.18, 4.361, 9.856, 4.361, 9.856, 3.767, 5.141, -17.62, 5.141, -18.21, 6.019, -18.21, 6.019, -17.62, 9.856, 5.549, 9.856, 6.144, 9.534, 6.144, 9.534, 5.549, 10.18, -27.12, 10.18, -26.53, 9.856, -26.53, 9.856, -27.12, 9.856, -24.75, 9.856, -24.15, 9.534, -24.15, 9.534, -24.75, 10.18, 3.173, 10.18, 3.767, 9.856, 3.767, 9.856, 3.173, 9.856, 6.144, 9.856, 6.738, 9.534, 6.738, 9.534, 6.144, 10.18, -27.72, 10.18, -27.12, 9.856, -27.12, 9.856, -27.72, 9.856, -24.15, 9.856, -23.56, 9.534, -23.56, 9.534, -24.15, 10.18, 2.579, 10.18, 3.173, 9.856, 3.173, 9.856, 2.579, 9.856, 6.738, 9.856, 7.332, 9.534, 7.332, 9.534, 6.738, 10.18, -28.31, 10.18, -27.72, 9.856, -27.72, 9.856, -28.31, 9.856, -23.56, 9.856, -22.97, 9.534, -22.97, 9.534, -23.56, 10.18, 1.985, 10.18, 2.579, 9.856, 2.579, 9.856, 1.985, 9.856, 7.332, 9.856, 7.926, 9.534, 7.926, 9.534, 7.332, 10.18, -28.91, 10.18, -28.31, 9.856, -28.31, 9.856, -28.91, 9.856, -22.97, 9.856, -22.37, 9.534, -22.37, 9.534, -22.97, 10.18, 1.391, 10.18, 1.985, 9.856, 1.985, 9.856, 1.391, 10.18, -29.5, 10.18, -28.91, 9.856, -28.91, 9.856, -29.5, 9.856, -22.37, 9.856, -21.78, 9.534, -21.78, 9.534, -22.37, 10.18, 0.797, 10.18, 1.391, 9.856, 1.391, 9.856, 0.797, 10.18, -29.5, 10.5, -28.78, 10.18, -28.78, 9.856, -21.78, 9.856, -21.18, 9.534, -21.18, 9.534, -21.78, 10.18, 0.203, 10.18, 0.797, 9.856, 0.797, 9.856, 0.203, 9.856, -21.18, 9.856, -20.59, 9.534, -20.59, 9.534, -21.18, 10.18, -0.3911, 10.18, 0.203, 9.856, 0.203, 9.856, -0.3911, 5.141, 20.4, 5.141, 19.81, 6.019, 19.81, 6.019, 20.4, 9.856, -20.59, 9.856, -20.0, 9.534, -20.0, 9.534, -20.59, 5.141, 21.0, 5.141, 20.4, 6.019, 20.4, 6.019, 21.0, 10.18, -0.9852, 10.18, -0.3911, 9.856, -0.3911, 9.856, -0.9852, 5.141, 21.59, 5.141, 21.0, 6.019, 21.0, 6.019, 21.59, 9.856, -20.0, 9.856, -19.4, 9.534, -19.4, 9.534, -20.0, 5.141, 22.18, 5.141, 21.59, 6.019, 21.59, 6.019, 22.18, 10.18, -1.579, 10.18, -0.9852, 9.856, -0.9852, 9.856, -1.579, 5.141, 22.78, 5.141, 22.18, 6.019, 22.18, 6.019, 22.78, 9.856, -19.4, 9.856, -18.81, 9.534, -18.81, 9.534, -19.4, 5.141, 23.37, 5.141, 22.78, 6.019, 22.78, 6.019, 23.37, 10.18, -2.173, 10.18, -1.579, 9.856, -1.579, 9.856, -2.173, 5.141, 23.97, 5.141, 23.37, 6.019, 23.37, 6.019, 23.97, 9.856, -18.81, 9.856, -18.21, 9.534, -18.21, 9.534, -18.81, 5.141, 24.56, 5.141, 23.97, 6.019, 23.97, 6.019, 24.56, 10.18, -2.767, 10.18, -2.173, 9.856, -2.173, 9.856, -2.767, 5.141, 25.15, 5.141, 24.56, 6.019, 24.56, 6.019, 25.15, 9.856, -18.21, 9.856, -17.62, 9.534, -17.62, 9.534, -18.21, 5.141, 25.75, 5.141, 25.15, 6.019, 25.15, 6.019, 25.75, 10.18, -3.361, 10.18, -2.767, 9.856, -2.767, 9.856, -3.361, 5.141, 26.34, 5.141, 25.75, 6.019, 25.75, 6.019, 26.34, 9.856, -17.62, 9.856, -17.02, 9.534, -17.02, 9.534, -17.62, 5.141, 26.94, 5.141, 26.34, 6.019, 26.34, 6.019, 26.94, 10.18, -3.955, 10.18, -3.361, 9.856, -3.361, 9.856, -3.955, 5.141, 27.53, 5.141, 26.94, 6.019, 26.94, 6.019, 27.53, 9.856, -17.02, 9.856, -16.43, 9.534, -16.43, 9.534, -17.02, 5.141, 28.12, 5.141, 27.53, 6.019, 27.53, 6.019, 28.12, 10.18, -4.55, 10.18, -3.955, 9.856, -3.955, 9.856, -4.55, 5.141, 28.72, 5.141, 28.12, 6.019, 28.12, 6.019, 28.72, 9.856, -16.43, 9.856, -15.84, 9.534, -15.84, 9.534, -16.43, 5.141, 29.31, 5.141, 28.72, 6.019, 28.72, 6.019, 29.31, 10.18, -5.144, 10.18, -4.55, 9.856, -4.55, 9.856, -5.144, 5.141, 29.91, 5.141, 29.31, 6.019, 29.31, 6.019, 29.91, 9.856, -15.84, 9.856, -15.24, 9.534, -15.24, 9.534, -15.84, 5.141, 30.5, 5.141, 29.91, 6.019, 29.91, 6.019, 30.5, 10.18, -5.738, 10.18, -5.144, 9.856, -5.144, 9.856, -5.738, 5.141, -28.91, 5.141, -29.5, 6.019, -29.5, 6.019, -28.91, 9.856, -15.24, 9.856, -14.65, 9.534, -14.65, 9.534, -15.24, 5.141, -28.31, 5.141, -28.91, 6.019, -28.91, 6.019, -28.31, 10.18, -6.332, 10.18, -5.738, 9.856, -5.738, 9.856, -6.332, 9.856, -14.65, 9.856, -14.05, 9.534, -14.05, 9.534, -14.65, 10.18, -6.926, 10.18, -6.332, 9.856, -6.332, 9.856, -6.926, 5.141, -27.72, 5.141, -28.31, 6.019, -28.31, 6.019, -27.72, 9.856, -14.05, 9.856, -13.46, 9.534, -13.46, 9.534, -14.05, 5.141, -27.12, 5.141, -27.72, 6.019, -27.72, 6.019, -27.12, 10.18, -7.52, 10.18, -6.926, 9.856, -6.926, 9.856, -7.52, 5.141, -26.53, 5.141, -27.12, 6.019, -27.12, 6.019, -26.53, 6.898, -7.52, 6.898, -8.114, 7.776, -8.114, 7.776, -7.52, 6.898, -6.926, 6.898, -7.52, 7.776, -7.52, 7.776, -6.926, 6.898, -6.332, 6.898, -6.926, 7.776, -6.926, 7.776, -6.332, 6.898, -5.738, 6.898, -6.332, 7.776, -6.332, 7.776, -5.738, 6.898, -5.144, 6.898, -5.738, 7.776, -5.738, 7.776, -5.144, 6.898, -4.55, 6.898, -5.144, 7.776, -5.144, 7.776, -4.55, 6.898, -3.955, 6.898, -4.55, 7.776, -4.55, 7.776, -3.955, 6.898, -3.361, 6.898, -3.955, 7.776, -3.955, 7.776, -3.361, 6.898, -2.767, 6.898, -3.361, 7.776, -3.361, 7.776, -2.767, 6.898, -2.173, 6.898, -2.767, 7.776, -2.767, 7.776, -2.173, 6.898, -1.579, 6.898, -2.173, 7.776, -2.173, 7.776, -1.579, 6.898, -0.9852, 6.898, -1.579, 7.776, -1.579, 7.776, -0.9852, 6.898, -0.3911, 6.898, -0.9852, 7.776, -0.9852, 7.776, -0.3911, 6.898, 0.203, 6.898, -0.3911, 7.776, -0.3911, 7.776, 0.203, 6.898, 0.797, 6.898, 0.203, 7.776, 0.203, 7.776, 0.797, 6.898, 1.391, 6.898, 0.797, 7.776, 0.797, 7.776, 1.391, 6.898, -28.91, 6.898, -29.5, 7.776, -29.5, 7.776, -28.91, 6.898, 1.985, 6.898, 1.391, 7.776, 1.391, 7.776, 1.985, 6.898, -28.31, 6.898, -28.91, 7.776, -28.91, 7.776, -28.31, 6.898, 2.579, 6.898, 1.985, 7.776, 1.985, 7.776, 2.579, 6.898, -27.72, 6.898, -28.31, 7.776, -28.31, 7.776, -27.72, 6.898, 3.173, 6.898, 2.579, 7.776, 2.579, 7.776, 3.173, 6.898, -27.12, 6.898, -27.72, 7.776, -27.72, 7.776, -27.12, 6.898, 3.767, 6.898, 3.173, 7.776, 3.173, 7.776, 3.767, 6.898, -26.53, 6.898, -27.12, 7.776, -27.12, 7.776, -26.53, 6.898, 4.361, 6.898, 3.767, 7.776, 3.767, 7.776, 4.361, 6.898, -25.94, 6.898, -26.53, 7.776, -26.53, 7.776, -25.94, 6.898, 4.955, 6.898, 4.361, 7.776, 4.361, 7.776, 4.955, 6.898, -25.34, 6.898, -25.94, 7.776, -25.94, 7.776, -25.34, 6.898, 5.549, 6.898, 4.955, 7.776, 4.955, 7.776, 5.549, 6.898, -24.75, 6.898, -25.34, 7.776, -25.34, 7.776, -24.75, 6.898, 6.144, 6.898, 5.549, 7.776, 5.549, 7.776, 6.144, 6.898, -24.15, 6.898, -24.75, 7.776, -24.75, 7.776, -24.15, 6.898, 6.738, 6.898, 6.144, 7.776, 6.144, 7.776, 6.738, 6.898, -23.56, 6.898, -24.15, 7.776, -24.15, 7.776, -23.56, 6.898, 7.332, 6.898, 6.738, 7.776, 6.738, 7.776, 7.332, 6.898, -22.97, 6.898, -23.56, 7.776, -23.56, 7.776, -22.97, 6.898, 7.926, 6.898, 7.332, 7.776, 7.332, 7.776, 7.926, 6.898, -22.37, 6.898, -22.97, 7.776, -22.97, 7.776, -22.37, 6.898, -21.78, 6.898, -22.37, 7.776, -22.37, 7.776, -21.78, 6.898, -21.18, 6.898, -21.78, 7.776, -21.78, 7.776, -21.18, 6.898, -20.59, 6.898, -21.18, 7.776, -21.18, 7.776, -20.59, 6.898, -20.0, 6.898, -20.59, 7.776, -20.59, 7.776, -20.0, 6.898, -19.4, 6.898, -20.0, 7.776, -20.0, 7.776, -19.4, 6.898, -18.81, 6.898, -19.4, 7.776, -19.4, 7.776, -18.81, 6.898, -18.21, 6.898, -18.81, 7.776, -18.81, 7.776, -18.21, 6.898, -17.62, 6.898, -18.21, 7.776, -18.21, 7.776, -17.62, 6.898, -17.02, 6.898, -17.62, 7.776, -17.62, 7.776, -17.02, 6.898, -16.43, 6.898, -17.02, 7.776, -17.02, 7.776, -16.43, 6.898, -15.84, 6.898, -16.43, 7.776, -16.43, 7.776, -15.84, 6.898, -15.24, 6.898, -15.84, 7.776, -15.84, 7.776, -15.24, 6.898, -14.65, 6.898, -15.24, 7.776, -15.24, 7.776, -14.65, 6.898, -14.05, 6.898, -14.65, 7.776, -14.65, 7.776, -14.05, 6.898, -13.46, 6.898, -14.05, 7.776, -14.05, 7.776, -13.46, 6.898, -12.87, 6.898, -13.46, 7.776, -13.46, 7.776, -12.87, 6.898, -12.27, 6.898, -12.87, 7.776, -12.87, 7.776, -12.27, 6.898, -11.68, 6.898, -12.27, 7.776, -12.27, 7.776, -11.68, 6.898, -11.08, 6.898, -11.68, 7.776, -11.68, 7.776, -11.08, 6.898, -10.49, 6.898, -11.08, 7.776, -11.08, 7.776, -10.49, 6.898, -9.896, 6.898, -10.49, 7.776, -10.49, 7.776, -9.896, 6.898, -9.302, 6.898, -9.896, 7.776, -9.896, 7.776, -9.302, 6.898, -8.708, 6.898, -9.302, 7.776, -9.302, 7.776, -8.708, 6.898, -8.114, 6.898, -8.708, 7.776, -8.708, 7.776, -8.114, 9.856, 3.173, 9.856, 3.767, 9.534, 3.767, 9.534, 3.173, 10.18, 6.144, 10.18, 6.738, 9.856, 6.738, 9.856, 6.144, 9.856, -27.72, 9.856, -27.12, 9.534, -27.12, 9.534, -27.72, 10.18, -24.15, 10.18, -23.56, 9.856, -23.56, 9.856, -24.15, 9.856, 2.579, 9.856, 3.173, 9.534, 3.173, 9.534, 2.579, 10.48, -25.85, 10.18, -25.94, 10.48, -26.62, 9.856, -28.31, 9.856, -27.72, 9.534, -27.72, 9.534, -28.31, 10.18, -23.56, 10.18, -22.97, 9.856, -22.97, 9.856, -23.56, 10.18, -28.06, 10.18, -28.78, 10.5, -28.78, 10.5, -28.06, 9.856, 1.985, 9.856, 2.579, 9.534, 2.579, 9.534, 1.985, 9.856, -28.91, 9.856, -28.31, 9.534, -28.31, 9.534, -28.91, 10.18, -22.97, 10.18, -22.37, 9.856, -22.37, 9.856, -22.97, 9.856, 1.391, 9.856, 1.985, 9.534, 1.985, 9.534, 1.391, 9.856, -29.5, 9.856, -28.91, 9.534, -28.91, 9.534, -29.5, 10.18, -22.37, 10.18, -21.78, 9.856, -21.78, 9.856, -22.37, 9.856, 0.797, 9.856, 1.391, 9.534, 1.391, 9.534, 0.797, 10.18, -21.78, 10.18, -21.18, 9.856, -21.18, 9.856, -21.78, 9.856, 0.203, 9.856, 0.797, 9.534, 0.797, 9.534, 0.203, 10.18, -21.18, 10.18, -20.59, 9.856, -20.59, 9.856, -21.18, 9.856, -0.3911, 9.856, 0.203, 9.534, 0.203, 9.534, -0.3911, 10.18, -20.59, 10.18, -20.0, 9.856, -20.0, 9.856, -20.59, 9.856, -0.9852, 9.856, -0.3911, 9.534, -0.3911, 9.534, -0.9852, 10.18, -20.0, 10.18, -19.4, 9.856, -19.4, 9.856, -20.0, 9.856, -1.579, 9.856, -0.9852, 9.534, -0.9852, 9.534, -1.579, 10.18, -19.4, 10.18, -18.81, 9.856, -18.81, 9.856, -19.4, 9.856, -2.173, 9.856, -1.579, 9.534, -1.579, 9.534, -2.173, 10.18, -18.81, 10.18, -18.21, 9.856, -18.21, 9.856, -18.81, 9.856, -2.767, 9.856, -2.173, 9.534, -2.173, 9.534, -2.767, 10.18, -18.21, 10.18, -17.62, 9.856, -17.62, 9.856, -18.21, 9.856, -3.361, 9.856, -2.767, 9.534, -2.767, 9.534, -3.361, 10.18, -17.62, 10.18, -17.02, 9.856, -17.02, 9.856, -17.62, 9.856, -3.955, 9.856, -3.361, 9.534, -3.361, 9.534, -3.955, 10.18, -17.02, 10.18, -16.43, 9.856, -16.43, 9.856, -17.02, 9.856, -4.55, 9.856, -3.955, 9.534, -3.955, 9.534, -4.55, 10.18, -16.43, 10.18, -15.84, 9.856, -15.84, 9.856, -16.43, 9.856, -5.144, 9.856, -4.55, 9.534, -4.55, 9.534, -5.144, 10.18, -15.84, 10.18, -15.24, 9.856, -15.24, 9.856, -15.84, 9.856, -5.738, 9.856, -5.144, 9.534, -5.144, 9.534, -5.738, 10.18, -15.24, 10.18, -14.65, 9.856, -14.65, 9.856, -15.24, 9.856, -6.332, 9.856, -5.738, 9.534, -5.738, 9.534, -6.332, 10.18, -14.65, 10.18, -14.05, 9.856, -14.05, 9.856, -14.65, 9.856, -6.926, 9.856, -6.332, 9.534, -6.332, 9.534, -6.926, 10.18, -14.05, 10.18, -13.46, 9.856, -13.46, 9.856, -14.05, 9.856, -7.52, 9.856, -6.926, 9.534, -6.926, 9.534, -7.52, 10.18, -13.46, 10.18, -12.87, 9.856, -12.87, 9.856, -13.46, 9.856, -8.114, 9.856, -7.52, 9.534, -7.52, 9.534, -8.114, 10.18, -12.87, 10.18, -12.27, 9.856, -12.27, 9.856, -12.87, 9.856, -8.708, 9.856, -8.114, 9.534, -8.114, 9.534, -8.708, 10.18, -12.27, 10.18, -11.68, 9.856, -11.68, 9.856, -12.27, 9.856, -9.302, 9.856, -8.708, 9.534, -8.708, 9.534, -9.302, 10.18, -11.68, 10.18, -11.08, 9.856, -11.08, 9.856, -11.68, 9.856, -9.896, 9.856, -9.302, 9.534, -9.302, 9.534, -9.896, 10.18, -11.08, 10.18, -10.49, 9.856, -10.49, 9.856, -11.08, 9.856, -10.49, 9.856, -9.896, 9.534, -9.896, 9.534, -10.49, 10.18, -10.49, 10.18, -9.896, 9.856, -9.896, 9.856, -10.49, 9.856, -11.08, 9.856, -10.49, 9.534, -10.49, 9.534, -11.08, 10.18, -9.896, 10.18, -9.302, 9.856, -9.302, 9.856, -9.896, 10.5, -27.34, 10.5, -26.62, 10.18, -26.62, 10.18, -27.34, 9.856, -11.68, 9.856, -11.08, 9.534, -11.08, 9.534, -11.68, 10.18, -9.302, 10.18, -8.708, 9.856, -8.708, 9.856, -9.302, 9.856, -12.27, 9.856, -11.68, 9.534, -11.68, 9.534, -12.27, 10.18, -8.708, 10.18, -8.114, 9.856, -8.114, 9.856, -8.708, 9.856, -12.87, 9.856, -12.27, 9.534, -12.27, 9.534, -12.87, 10.18, -8.114, 10.18, -7.52, 9.856, -7.52, 9.856, -8.114, 9.856, -13.46, 9.856, -12.87, 9.534, -12.87, 9.534, -13.46, 8.655, -6.926, 8.655, -7.52, 9.534, -7.52, 9.534, -6.926, 6.019, -24.75, 6.019, -25.34, 6.898, -25.34, 6.898, -24.75, 8.655, -6.332, 8.655, -6.926, 9.534, -6.926, 9.534, -6.332, 6.019, -24.15, 6.019, -24.75, 6.898, -24.75, 6.898, -24.15, 8.655, -5.738, 8.655, -6.332, 9.534, -6.332, 9.534, -5.738, 6.019, -23.56, 6.019, -24.15, 6.898, -24.15, 6.898, -23.56, 8.655, -5.144, 8.655, -5.738, 9.534, -5.738, 9.534, -5.144, 6.019, -22.97, 6.019, -23.56, 6.898, -23.56, 6.898, -22.97, 8.655, -4.55, 8.655, -5.144, 9.534, -5.144, 9.534, -4.55, 6.019, -22.37, 6.019, -22.97, 6.898, -22.97, 6.898, -22.37, 8.655, -3.955, 8.655, -4.55, 9.534, -4.55, 9.534, -3.955, 6.019, -21.78, 6.019, -22.37, 6.898, -22.37, 6.898, -21.78, 8.655, -3.361, 8.655, -3.955, 9.534, -3.955, 9.534, -3.361, 6.019, -21.18, 6.019, -21.78, 6.898, -21.78, 6.898, -21.18, 8.655, -2.767, 8.655, -3.361, 9.534, -3.361, 9.534, -2.767, 6.019, -20.59, 6.019, -21.18, 6.898, -21.18, 6.898, -20.59, 8.655, -2.173, 8.655, -2.767, 9.534, -2.767, 9.534, -2.173, 6.019, -20.0, 6.019, -20.59, 6.898, -20.59, 6.898, -20.0, 8.655, -1.579, 8.655, -2.173, 9.534, -2.173, 9.534, -1.579, 6.019, -19.4, 6.019, -20.0, 6.898, -20.0, 6.898, -19.4, 8.655, -0.9852, 8.655, -1.579, 9.534, -1.579, 9.534, -0.9852, 6.019, -18.81, 6.019, -19.4, 6.898, -19.4, 6.898, -18.81, 8.655, -0.3911, 8.655, -0.9852, 9.534, -0.9852, 9.534, -0.3911, 6.019, -18.21, 6.019, -18.81, 6.898, -18.81, 6.898, -18.21, 8.655, 0.203, 8.655, -0.3911, 9.534, -0.3911, 9.534, 0.203, 6.019, -17.62, 6.019, -18.21, 6.898, -18.21, 6.898, -17.62, 8.655, 0.797, 8.655, 0.203, 9.534, 0.203, 9.534, 0.797, 10.5, -25.13, 10.18, -25.13, 10.5, -25.85, 8.655, 1.391, 8.655, 0.797, 9.534, 0.797, 9.534, 1.391, 8.655, -28.91, 8.655, -29.5, 9.534, -29.5, 9.534, -28.91, 8.655, 1.985, 8.655, 1.391, 9.534, 1.391, 9.534, 1.985, 8.655, -28.31, 8.655, -28.91, 9.534, -28.91, 9.534, -28.31, 8.655, 2.579, 8.655, 1.985, 9.534, 1.985, 9.534, 2.579, 8.655, -27.72, 8.655, -28.31, 9.534, -28.31, 9.534, -27.72, 8.655, 3.173, 8.655, 2.579, 9.534, 2.579, 9.534, 3.173, 8.655, -27.12, 8.655, -27.72, 9.534, -27.72, 9.534, -27.12, 8.655, 3.767, 8.655, 3.173, 9.534, 3.173, 9.534, 3.767, 8.655, -26.53, 8.655, -27.12, 9.534, -27.12, 9.534, -26.53, 8.655, 4.361, 8.655, 3.767, 9.534, 3.767, 9.534, 4.361, 8.655, -25.94, 8.655, -26.53, 9.534, -26.53, 9.534, -25.94, 8.655, 4.955, 8.655, 4.361, 9.534, 4.361, 9.534, 4.955, 8.655, -25.34, 8.655, -25.94, 9.534, -25.94, 9.534, -25.34, 8.655, 5.549, 8.655, 4.955, 9.534, 4.955, 9.534, 5.549, 8.655, -24.75, 8.655, -25.34, 9.534, -25.34, 9.534, -24.75, 8.655, 6.144, 8.655, 5.549, 9.534, 5.549, 9.534, 6.144, 8.655, -24.15, 8.655, -24.75, 9.534, -24.75, 9.534, -24.15, 8.655, 6.738, 8.655, 6.144, 9.534, 6.144, 9.534, 6.738, 8.655, -23.56, 8.655, -24.15, 9.534, -24.15, 9.534, -23.56, 10.5, -27.34, 10.18, -27.34, 10.5, -28.06, 8.655, -22.97, 8.655, -23.56, 9.534, -23.56, 9.534, -22.97, 6.019, 20.4, 6.019, 19.81, 6.898, 19.81, 6.898, 20.4, 8.655, -22.37, 8.655, -22.97, 9.534, -22.97, 9.534, -22.37, 6.019, 21.0, 6.019, 20.4, 6.898, 20.4, 6.898, 21.0, 8.655, -21.78, 8.655, -22.37, 9.534, -22.37, 9.534, -21.78, 6.019, 21.59, 6.019, 21.0, 6.898, 21.0, 6.898, 21.59, 8.655, -21.18, 8.655, -21.78, 9.534, -21.78, 9.534, -21.18, 6.019, 22.18, 6.019, 21.59, 6.898, 21.59, 6.898, 22.18, 8.655, -20.59, 8.655, -21.18, 9.534, -21.18, 9.534, -20.59, 6.019, 22.78, 6.019, 22.18, 6.898, 22.18, 6.898, 22.78, 8.655, -20.0, 8.655, -20.59, 9.534, -20.59, 9.534, -20.0, 6.019, 23.37, 6.019, 22.78, 6.898, 22.78, 6.898, 23.37, 8.655, -19.4, 8.655, -20.0, 9.534, -20.0, 9.534, -19.4, 6.019, 23.97, 6.019, 23.37, 6.898, 23.37, 6.898, 23.97, 8.655, -18.81, 8.655, -19.4, 9.534, -19.4, 9.534, -18.81, 6.019, 24.56, 6.019, 23.97, 6.898, 23.97, 6.898, 24.56, 8.655, -18.21, 8.655, -18.81, 9.534, -18.81, 9.534, -18.21, 6.019, 25.15, 6.019, 24.56, 6.898, 24.56, 6.898, 25.15, 8.655, -17.62, 8.655, -18.21, 9.534, -18.21, 9.534, -17.62, 6.019, 25.75, 6.019, 25.15, 6.898, 25.15, 6.898, 25.75, 8.655, -17.02, 8.655, -17.62, 9.534, -17.62, 9.534, -17.02, 6.019, 26.34, 6.019, 25.75, 6.898, 25.75, 6.898, 26.34, 8.655, -16.43, 8.655, -17.02, 9.534, -17.02, 9.534, -16.43, 6.019, 26.94, 6.019, 26.34, 6.898, 26.34, 6.898, 26.94, 8.655, -15.84, 8.655, -16.43, 9.534, -16.43, 9.534, -15.84, 6.019, 27.53, 6.019, 26.94, 6.898, 26.94, 6.898, 27.53, 8.655, -15.24, 8.655, -15.84, 9.534, -15.84, 9.534, -15.24, 6.019, 28.12, 6.019, 27.53, 6.898, 27.53, 6.898, 28.12, 8.655, -14.65, 8.655, -15.24, 9.534, -15.24, 9.534, -14.65, 6.019, 28.72, 6.019, 28.12, 6.898, 28.12, 6.898, 28.72, 8.655, -14.05, 8.655, -14.65, 9.534, -14.65, 9.534, -14.05, 6.019, 29.31, 6.019, 28.72, 6.898, 28.72, 6.898, 29.31, 8.655, -13.46, 8.655, -14.05, 9.534, -14.05, 9.534, -13.46, 6.019, 29.91, 6.019, 29.31, 6.898, 29.31, 6.898, 29.91, 8.655, -12.87, 8.655, -13.46, 9.534, -13.46, 9.534, -12.87, 6.019, 30.5, 6.019, 29.91, 6.898, 29.91, 6.898, 30.5, 8.655, -12.27, 8.655, -12.87, 9.534, -12.87, 9.534, -12.27, 6.019, -28.91, 6.019, -29.5, 6.898, -29.5, 6.898, -28.91, 8.655, -11.68, 8.655, -12.27, 9.534, -12.27, 9.534, -11.68, 6.019, -28.31, 6.019, -28.91, 6.898, -28.91, 6.898, -28.31, 8.655, -11.08, 8.655, -11.68, 9.534, -11.68, 9.534, -11.08, 8.655, -10.49, 8.655, -11.08, 9.534, -11.08, 9.534, -10.49, 8.655, -9.896, 8.655, -10.49, 9.534, -10.49, 9.534, -9.896, 6.019, -27.72, 6.019, -28.31, 6.898, -28.31, 6.898, -27.72, 8.655, -9.302, 8.655, -9.896, 9.534, -9.896, 9.534, -9.302, 6.019, -27.12, 6.019, -27.72, 6.898, -27.72, 6.898, -27.12, 8.655, -8.708, 8.655, -9.302, 9.534, -9.302, 9.534, -8.708, 6.019, -26.53, 6.019, -27.12, 6.898, -27.12, 6.898, -26.53, 8.655, -8.114, 8.655, -8.708, 9.534, -8.708, 9.534, -8.114, 6.019, -25.94, 6.019, -26.53, 6.898, -26.53, 6.898, -25.94, 8.655, -7.52, 8.655, -8.114, 9.534, -8.114, 9.534, -7.52, 6.019, -25.34, 6.019, -25.94, 6.898, -25.94, 6.898, -25.34, 8.655, -29.5, 8.655, -28.91, 7.776, -28.91, 7.776, -29.5, 8.655, 7.332, 8.655, 7.926, 7.776, 7.926, 7.776, 7.332])
me_plane.materials.append(mat_dirt)
me_plane.use_remesh_preserve_volume = False
me_plane.use_remesh_preserve_attributes = False
me_plane.use_mirror_vertex_groups = False
me_plane.update()

# ---- objects
ob_1_spawn = bpy.data.objects.new('1$Spawn', None)
ob_plane = bpy.data.objects.new('Plane', me_plane)

# ---- transforms, parenting, visibility, modifiers, constraints
ob_1_spawn.location = (-8.949, -201.7, 0.0006476)
ob_1_spawn.empty_image_offset = (0.0, 0.0)
ob_1_spawn.lineart.crease_threshold = 0.0
ob_plane.location = (0.0, 0.0, 0.0)
ob_plane.lineart.crease_threshold = 0.0

# ---- collection membership
col_collection_1.objects.link(ob_1_spawn)
col_collection_1.objects.link(ob_plane)

# ---- scene / render settings (as saved in the file)
scene.frame_start = 1; scene.frame_end = 250; scene.frame_set(1)
scene.render.engine = 'BLENDER_EEVEE_NEXT'
scene.render.resolution_percentage = 50
scene.render.dither_intensity = 0.0
scene.cycles.use_denoising = False
scene.cycles.samples = 128
scene.cycles.sampling_pattern = 'TABULATED_SOBOL'
scene.cycles.light_sampling_threshold = 0.0
scene.cycles.use_adaptive_sampling = False
scene.cycles.use_light_tree = False
scene.cycles.blur_glossy = 0.0
scene.cycles.sample_clamp_indirect = 0.0
scene.view_settings.view_transform = 'Standard'
bpy.context.view_layer.update()

# ---- added for rendering (the .blend has no active camera and no usable light): camera, sun
cam_auto = bpy.data.cameras.new('AutoCamera')
cam_auto.lens = 50.0
cam_auto.sensor_width = 36.0
cam_auto.clip_end = 4160.04
ob_auto_camera = bpy.data.objects.new('AutoCamera', cam_auto)
scene.collection.objects.link(ob_auto_camera)
ob_auto_camera.location = (237.04, -506.448, 189.082)
ob_auto_camera.rotation_euler = (1.09748, -7.21219e-08, 0.694738)
scene.camera = ob_auto_camera
light_auto_sun = bpy.data.lights.new('AutoSun', 'SUN')
light_auto_sun.energy = 3.0
light_auto_sun.angle = 0.0523599
ob_auto_sun = bpy.data.objects.new('AutoSun', light_auto_sun)
scene.collection.objects.link(ob_auto_sun)
ob_auto_sun.rotation_euler = (0.872665, 0.174533, 0.523599)
bpy.context.view_layer.update()
